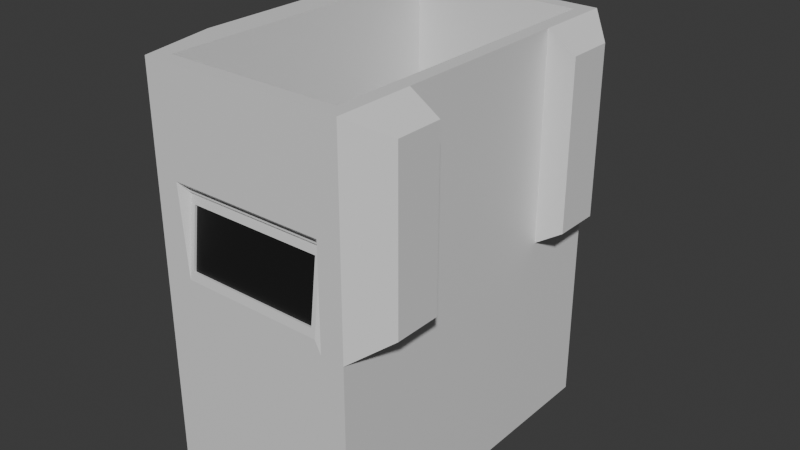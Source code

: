 # Source: BlackholeBackpack.blend  (saved by Blender 4.5.88; exported with 4.5.12 LTS)
import bpy
from mathutils import Matrix  # noqa: F401  (used for matrix-valued properties, if any)

bpy.ops.wm.read_factory_settings(use_empty=True)
scene = bpy.context.scene
scene.name = 'Scene'

# ---- collections
col_collection = bpy.data.collections.new('Collection'); scene.collection.children.link(col_collection)

# ---- materials (node trees are filled in below, after node groups)
mat_material = bpy.data.materials.new('Material')
mat_material.alpha_threshold = 0.0
mat_material.roughness = 0.5
mat_material.line_color = (0.0, 0.0, 0.0, 1.0)
mat_material_001 = bpy.data.materials.new('Material.001')

# ---- node groups
ng_smooth_by_angle = bpy.data.node_groups.new('Smooth by Angle', 'GeometryNodeTree')
_s = ng_smooth_by_angle.interface.new_socket(name='Mesh', in_out='OUTPUT', socket_type='NodeSocketGeometry')
_s = ng_smooth_by_angle.interface.new_socket(name='Mesh', in_out='INPUT', socket_type='NodeSocketGeometry')
_s = ng_smooth_by_angle.interface.new_socket(name='Angle', in_out='INPUT', socket_type='NodeSocketFloat')
_s.subtype = 'ANGLE'
_s.default_value = 0.5236
_s.min_value = 0.0
_s.max_value = 3.142
_s.description = 'Maximum face angle for smooth edges'
_s = ng_smooth_by_angle.interface.new_socket(name='Ignore Sharpness', in_out='INPUT', socket_type='NodeSocketBool')
_s.force_non_field = True
ng_smooth_by_angle.description = 'Set the sharpness of mesh edges based on the angle between the neighboring faces'
ng_smooth_by_angle.is_modifier = True
_N = ng_smooth_by_angle.nodes; _L = ng_smooth_by_angle.links
n0 = _N.new('GeometryNodeSetShadeSmooth'); n0.name = 'Set Shade Smooth'; n0.location = (120, -80)
n0.domain = 'EDGE'
n1 = _N.new('GeometryNodeSetShadeSmooth'); n1.name = 'Set Shade Smooth.001'; n1.location = (300, -80)
n2 = _N.new('NodeGroupOutput'); n2.name = 'Group Output'; n2.location = (480, -80)
n3 = _N.new('GeometryNodeInputMeshEdgeAngle'); n3.name = 'Edge Angle'; n3.location = (-440, -240)
n4 = _N.new('NodeGroupInput'); n4.name = 'Group Input'; n4.location = (-80, -80)
n5 = _N.new('GeometryNodeInputEdgeSmooth'); n5.name = 'Is Edge Smooth'; n5.location = (-260, -120)
n6 = _N.new('GeometryNodeInputShadeSmooth'); n6.name = 'Is Shade Smooth'; n6.location = (-440, -397)
n7 = _N.new('FunctionNodeCompare'); n7.name = 'Compare'; n7.location = (-260, -260)
n7.operation = 'LESS_EQUAL'
n7.inputs[6].default_value = (0.0, 0.0, 0.0, 0.0)
n7.inputs[7].default_value = (0.0, 0.0, 0.0, 0.0)
n8 = _N.new('FunctionNodeBooleanMath'); n8.name = 'Boolean Math.001'; n8.location = (-80, -260)
n9 = _N.new('NodeGroupInput'); n9.name = 'Group Input.001'; n9.location = (-440, -329)
n10 = _N.new('NodeGroupInput'); n10.name = 'Group Input.002'; n10.location = (-259, -189)
n11 = _N.new('FunctionNodeBooleanMath'); n11.name = 'Boolean Math'; n11.location = (-80, -149)
n11.operation = 'OR'
n12 = _N.new('FunctionNodeBooleanMath'); n12.name = 'Boolean Math.002'; n12.location = (-260, -380)
n12.operation = 'OR'
n13 = _N.new('NodeGroupInput'); n13.name = 'Group Input.003'; n13.location = (-440, -460)
_L.new(n3.outputs[0], n7.inputs[0])
_L.new(n1.outputs[0], n2.inputs[0])
_L.new(n9.outputs[1], n7.inputs[1])
_L.new(n7.outputs[0], n8.inputs[0])
_L.new(n4.outputs[0], n0.inputs[0])
_L.new(n0.outputs[0], n1.inputs[0])
_L.new(n8.outputs[0], n0.inputs[2])
_L.new(n10.outputs[2], n11.inputs[1])
_L.new(n5.outputs[0], n11.inputs[0])
_L.new(n11.outputs[0], n0.inputs[1])
_L.new(n13.outputs[2], n12.inputs[1])
_L.new(n6.outputs[0], n12.inputs[0])
_L.new(n12.outputs[0], n8.inputs[1])
n2.is_active_output = True

# ---- material node trees
mat_material.use_nodes = True; mat_material.node_tree.nodes.clear()
_N = mat_material.node_tree.nodes; _L = mat_material.node_tree.links
n0 = _N.new('ShaderNodeOutputMaterial'); n0.name = 'Material Output'; n0.location = (200, 100)
n1 = _N.new('ShaderNodeBsdfPrincipled'); n1.name = 'Principled BSDF'; n1.location = (-200, 100)
n1.inputs[3].default_value = 1.45
_L.new(n1.outputs[0], n0.inputs[0])
n0.is_active_output = True
mat_material_001.use_nodes = True; mat_material_001.node_tree.nodes.clear()
_N = mat_material_001.node_tree.nodes; _L = mat_material_001.node_tree.links
n0 = _N.new('ShaderNodeBsdfPrincipled'); n0.name = 'Principled BSDF'; n0.location = (-200, 100)
n0.inputs[0].default_value = (0.008777, 0.008777, 0.008777, 1.0)
n1 = _N.new('ShaderNodeOutputMaterial'); n1.name = 'Material Output'; n1.location = (200, 100)
_L.new(n0.outputs[0], n1.inputs[0])
n1.is_active_output = True

# ---- world
world_world = bpy.data.worlds.new('World'); scene.world = world_world
world_world.use_nodes = True; world_world.node_tree.nodes.clear()
_N = world_world.node_tree.nodes; _L = world_world.node_tree.links
n0 = _N.new('ShaderNodeOutputWorld'); n0.name = 'World Output'; n0.location = (200, 100)
n1 = _N.new('ShaderNodeBackground'); n1.name = 'Background'; n1.location = (-200, 100)
n1.inputs[0].default_value = (0.05088, 0.05088, 0.05088, 1.0)
_L.new(n1.outputs[0], n0.inputs[0])
n0.is_active_output = True
world_world.color = (0.05088, 0.05088, 0.05088)
world_world.sun_shadow_jitter_overblur = 0.0

# ---- meshes
me_cube = bpy.data.meshes.new('Cube')
me_cube.from_pydata([(0.2583, 0.4563, 0.6), (0.2307, 0.5, -0.4615), (0.2583, -0.4563, 0.6), (0.2307, -0.5, -0.4615), (-0.2583, 0.4563, 0.6), (-0.2307, 0.5, -0.4615), (-0.2583, -0.4563, 0.6), (-0.2307, -0.5, -0.4615), (0.2307, -0.5, 0.4615), (-0.2307, -0.5, 0.4615), (0.1224, 0.5685, 0.4258), (-0.1224, 0.5685, 0.4258), (0.2583, -0.4563, -0.2919), (-0.2583, -0.4563, -0.2919), (0.2583, 0.4563, -0.2919), (-0.2583, 0.4563, -0.2919), (-0.3446, 0.2159, -0.5361), (-0.3446, -0.2159, -0.5361), (0.3, 0.2691, 0.6), (0.3, -0.2691, 0.6), (-0.3446, -0.2159, 0.5361), (-0.3446, 0.2159, 0.5361), (0.3, -0.2691, -0.6), (0.3, 0.2691, -0.6), (0.2583, 0.2456, 0.6), (0.2583, -0.2456, 0.6), (-0.2583, -0.2456, 0.6), (-0.2583, 0.2456, 0.6), (0.2583, 0.2456, -0.2919), (0.2583, -0.2456, -0.2919), (-0.2583, -0.2456, -0.2919), (-0.2583, 0.2456, -0.2919), (-0.3446, 0.2691, -0.6), (-0.3446, -0.2691, -0.6), (-0.3446, -0.2691, 0.6), (-0.3446, 0.2691, 0.6), (-0.2982, 0.1581, -0.4268), (-0.2982, -0.1581, -0.4268), (-0.2982, -0.1581, 0.4268), (-0.2982, 0.1581, 0.4268), (-0.2982, 0.1848, -0.4588), (-0.2982, -0.1848, -0.4588), (-0.2982, -0.1848, 0.4588), (-0.2982, 0.1848, 0.4588), (0.1206, 0.5548, 0.3285), (0.3137, 0.4568, 0.008958), (0.2307, 0.5, -0.3), (-0.2307, -0.5, -0.3), (-0.2002, -0.497, 0.0608), (-0.2103, -0.4776, 0.2707), (0.2103, -0.4776, 0.2707), (0.3137, -0.4568, 0.008958), (0.2307, -0.5, -0.3), (-0.1206, 0.5548, 0.3285), (-0.2307, 0.5, 0.0), (-0.2307, 0.5, -0.3), (0.3, 0.2691, 0.3), (0.3137, 0.2931, 0.008958), (0.3, 0.2691, -0.3), (0.3, -0.2691, 0.3), (0.3137, -0.2931, 0.008958), (0.3, -0.2691, -0.3), (-0.3446, -0.2691, 0.3), (-0.3446, -0.2691, 0.0), (-0.3446, -0.2691, -0.3), (-0.3446, 0.2691, 0.3), (-0.3446, 0.2691, 0.0), (-0.3446, 0.2691, -0.3), (-0.3446, -0.2159, 0.2681), (-0.3446, -0.2159, 0.0), (-0.3446, -0.2159, -0.2681), (-0.3446, 0.2159, 0.2681), (-0.3446, 0.2159, 0.0), (-0.3446, 0.2159, -0.2681), (-0.2982, -0.1848, 0.2294), (-0.2982, -0.1848, 0.0), (-0.2982, -0.1848, -0.2294), (-0.2982, 0.1848, 0.2294), (-0.2982, 0.1848, 0.0), (-0.2982, 0.1848, -0.2294), (-0.2982, -0.1581, 0.2134), (-0.2982, -0.1581, 3.576e-08), (-0.2982, -0.1581, -0.2134), (-0.2982, 0.1581, 0.2134), (-0.2982, 0.1581, 3.576e-08), (-0.2982, 0.1581, -0.2134), (0.3838, -0.2691, 0.5451), (0.3838, -0.4086, 0.5451), (0.3838, 0.4086, 0.5451), (0.3838, 0.2691, 0.5451), (0.3838, 0.4086, 0.3), (0.3701, 0.3952, 0.0459), (0.3838, -0.4086, 0.3), (0.3701, -0.3952, 0.0459), (0.3838, 0.2691, 0.3), (0.3701, 0.2931, 0.0459), (0.3838, -0.2691, 0.3), (0.3701, -0.2931, 0.0459), (0.2307, 0.5, 0.0), (0.3, 0.2691, 0.0), (0.3838, 0.2691, 0.05486), (0.3, -0.2691, 0.0), (0.2002, -0.497, 0.0608), (0.3838, 0.4086, 0.05486), (0.3838, -0.2691, 0.05486), (0.3838, -0.4086, 0.05486), (0.3137, 0.4568, 0.03011), (0.3137, 0.2931, 0.03011), (0.3701, 0.2931, 0.06705), (0.3137, -0.2931, 0.03011), (0.3137, -0.4568, 0.03011), (0.3701, 0.3952, 0.06705), (0.3701, -0.2931, 0.06705), (0.3701, -0.3952, 0.06705), (0.3, 0.5, -0.6), (-0.3, 0.5, -0.6), (0.3, 0.5, -0.3), (-0.3, -0.5, 0.3), (-0.3, -0.5, 0.6), (0.3, -0.5, -0.3), (0.3, -0.5, -0.6), (-0.3, 0.5, -0.3), (0.3, -0.5, 0.6), (-0.3, -0.5, -0.6), (-0.3, 0.5, 0.6), (0.3, 0.5, 0.6), (0.3, 0.5, 0.3), (0.3, 0.5, 0.0), (-0.3, -0.5, -0.3), (-0.3, -0.5, 0.0), (0.3, -0.5, 0.3), (0.3, -0.5, 0.0), (-0.3, 0.5, 0.3), (-0.3, 0.5, 0.0), (-0.1858, 0.5136, 0.3071), (0.1858, 0.5136, 0.3071), (-0.2307, 0.5, 0.4615), (0.2307, 0.5, 0.4615), (-0.2307, 0.5, 0.4823), (0.2307, 0.5, 0.4823), (-0.1224, 0.5685, 0.4823), (0.1224, 0.5685, 0.4823), (0.09079, 0.5445, 0.5215), (0.09079, 0.5445, 0.5053), (0.09079, 0.5496, 0.4823), (0.09079, 0.5496, 0.5059), (0.09398, 0.5492, 0.4823), (0.09398, 0.5492, 0.5059), (0.09705, 0.5483, 0.4823), (0.09705, 0.5483, 0.5059), (0.09987, 0.5468, 0.4823), (0.09987, 0.5468, 0.5059), (0.1023, 0.5448, 0.4823), (0.1023, 0.5448, 0.5059), (0.1044, 0.5423, 0.4823), (0.1044, 0.5423, 0.5059), (0.1059, 0.5395, 0.4823), (0.1059, 0.5395, 0.5059), (0.1068, 0.5364, 0.4823), (0.1068, 0.5364, 0.5059), (0.1071, 0.5332, 0.4823), (0.1071, 0.5332, 0.5059), (0.1068, 0.53, 0.4823), (0.1068, 0.53, 0.5059), (0.1059, 0.527, 0.4823), (0.1059, 0.527, 0.5059), (0.1044, 0.5241, 0.4823), (0.1044, 0.5241, 0.5059), (0.1023, 0.5217, 0.4823), (0.1023, 0.5217, 0.5059), (0.09987, 0.5196, 0.4823), (0.09987, 0.5196, 0.5059), (0.09705, 0.5181, 0.4823), (0.09705, 0.5181, 0.5059), (0.09398, 0.5172, 0.4823), (0.09398, 0.5172, 0.5059), (0.09079, 0.5169, 0.4823), (0.09079, 0.5169, 0.5059), (0.0876, 0.5172, 0.4823), (0.0876, 0.5172, 0.5059), (0.08454, 0.5181, 0.4823), (0.08454, 0.5181, 0.5059), (0.08171, 0.5196, 0.4823), (0.08171, 0.5196, 0.5059), (0.07924, 0.5217, 0.4823), (0.07924, 0.5217, 0.5059), (0.07721, 0.5241, 0.4823), (0.07721, 0.5241, 0.5059), (0.07569, 0.527, 0.4823), (0.07569, 0.527, 0.5059), (0.07476, 0.53, 0.4823), (0.07476, 0.53, 0.5059), (0.07445, 0.5332, 0.4823), (0.07445, 0.5332, 0.5059), (0.07476, 0.5364, 0.4823), (0.07476, 0.5364, 0.5059), (0.07569, 0.5395, 0.4823), (0.07569, 0.5395, 0.5059), (0.07721, 0.5423, 0.4823), (0.07721, 0.5423, 0.5059), (0.07924, 0.5448, 0.4823), (0.07924, 0.5448, 0.5059), (0.08171, 0.5468, 0.4823), (0.08171, 0.5468, 0.5059), (0.08454, 0.5483, 0.4823), (0.08454, 0.5483, 0.5059), (0.0876, 0.5492, 0.4823), (0.0876, 0.5492, 0.5059), (0.09299, 0.5443, 0.5053), (0.09299, 0.5443, 0.5215), (0.0951, 0.5436, 0.5053), (0.0951, 0.5436, 0.5215), (0.09705, 0.5426, 0.5053), (0.09705, 0.5426, 0.5215), (0.09876, 0.5412, 0.5053), (0.09876, 0.5412, 0.5215), (0.1002, 0.5395, 0.5053), (0.1002, 0.5395, 0.5215), (0.1012, 0.5375, 0.5053), (0.1012, 0.5375, 0.5215), (0.1018, 0.5354, 0.5053), (0.1018, 0.5354, 0.5215), (0.1021, 0.5332, 0.5053), (0.1021, 0.5332, 0.5215), (0.1018, 0.531, 0.5053), (0.1018, 0.531, 0.5215), (0.1012, 0.5289, 0.5053), (0.1012, 0.5289, 0.5215), (0.1002, 0.527, 0.5053), (0.1002, 0.527, 0.5215), (0.09876, 0.5252, 0.5053), (0.09876, 0.5252, 0.5215), (0.09705, 0.5238, 0.5053), (0.09705, 0.5238, 0.5215), (0.0951, 0.5228, 0.5053), (0.0951, 0.5228, 0.5215), (0.09299, 0.5222, 0.5053), (0.09299, 0.5222, 0.5215), (0.09079, 0.5219, 0.5053), (0.09079, 0.5219, 0.5215), (0.0886, 0.5222, 0.5053), (0.0886, 0.5222, 0.5215), (0.08648, 0.5228, 0.5053), (0.08648, 0.5228, 0.5215), (0.08454, 0.5238, 0.5053), (0.08454, 0.5238, 0.5215), (0.08283, 0.5252, 0.5053), (0.08283, 0.5252, 0.5215), (0.08143, 0.527, 0.5053), (0.08143, 0.527, 0.5215), (0.08039, 0.5289, 0.5053), (0.08039, 0.5289, 0.5215), (0.07975, 0.531, 0.5053), (0.07975, 0.531, 0.5215), (0.07953, 0.5332, 0.5053), (0.07953, 0.5332, 0.5215), (0.07975, 0.5354, 0.5053), (0.07975, 0.5354, 0.5215), (0.08039, 0.5375, 0.5053), (0.08039, 0.5375, 0.5215), (0.08143, 0.5395, 0.5053), (0.08143, 0.5395, 0.5215), (0.08283, 0.5412, 0.5053), (0.08283, 0.5412, 0.5215), (0.08454, 0.5426, 0.5053), (0.08454, 0.5426, 0.5215), (0.08648, 0.5436, 0.5053), (0.08648, 0.5436, 0.5215), (0.0886, 0.5443, 0.5053), (0.0886, 0.5443, 0.5215), (0.09079, 0.5403, 0.7099), (0.09079, 0.5403, 0.3906), (0.09217, 0.5401, 0.3906), (0.09217, 0.5401, 0.7099), (0.09349, 0.5397, 0.3906), (0.09349, 0.5397, 0.7099), (0.09471, 0.5391, 0.3906), (0.09471, 0.5391, 0.7099), (0.09578, 0.5382, 0.3906), (0.09578, 0.5382, 0.7099), (0.09665, 0.5371, 0.3906), (0.09665, 0.5371, 0.7099), (0.09731, 0.5359, 0.3906), (0.09731, 0.5359, 0.7099), (0.09771, 0.5346, 0.3906), (0.09771, 0.5346, 0.7099), (0.09784, 0.5332, 0.3906), (0.09784, 0.5332, 0.7099), (0.09771, 0.5318, 0.3906), (0.09771, 0.5318, 0.7099), (0.09731, 0.5305, 0.3906), (0.09731, 0.5305, 0.7099), (0.09665, 0.5293, 0.3906), (0.09665, 0.5293, 0.7099), (0.09578, 0.5282, 0.3906), (0.09578, 0.5282, 0.7099), (0.09471, 0.5273, 0.3906), (0.09471, 0.5273, 0.7099), (0.09349, 0.5267, 0.3906), (0.09349, 0.5267, 0.7099), (0.09217, 0.5263, 0.3906), (0.09217, 0.5263, 0.7099), (0.09079, 0.5262, 0.3906), (0.09079, 0.5262, 0.7099), (0.08942, 0.5263, 0.3906), (0.08942, 0.5263, 0.7099), (0.0881, 0.5267, 0.3906), (0.0881, 0.5267, 0.7099), (0.08688, 0.5273, 0.3906), (0.08688, 0.5273, 0.7099), (0.08581, 0.5282, 0.3906), (0.08581, 0.5282, 0.7099), (0.08493, 0.5293, 0.3906), (0.08493, 0.5293, 0.7099), (0.08428, 0.5305, 0.3906), (0.08428, 0.5305, 0.7099), (0.08388, 0.5318, 0.3906), (0.08388, 0.5318, 0.7099), (0.08374, 0.5332, 0.3906), (0.08374, 0.5332, 0.7099), (0.08388, 0.5346, 0.3906), (0.08388, 0.5346, 0.7099), (0.08428, 0.5359, 0.3906), (0.08428, 0.5359, 0.7099), (0.08493, 0.5371, 0.3906), (0.08493, 0.5371, 0.7099), (0.08581, 0.5382, 0.3906), (0.08581, 0.5382, 0.7099), (0.08688, 0.5391, 0.3906), (0.08688, 0.5391, 0.7099), (0.0881, 0.5397, 0.3906), (0.0881, 0.5397, 0.7099), (0.08942, 0.5401, 0.3906), (0.08942, 0.5401, 0.7099), (-0.2307, 0.5, 0.3), (0.2307, 0.5, 0.3), (-0.1224, 0.5685, 0.3356), (0.1224, 0.5685, 0.3356), (-0.1858, 0.4813, 0.3692), (0.1858, 0.4813, 0.3692), (-0.1206, 0.5225, 0.3907), (0.1206, 0.5225, 0.3907), (0.2307, -0.5, 0.0), (-0.2307, -0.5, 0.0), (0.2216, -0.4948, 0.2932), (-0.2216, -0.4948, 0.2932), (0.2307, -0.5, 0.3), (-0.2307, -0.5, 0.3), (0.2002, -0.4754, 0.2392), (-0.2002, -0.4754, 0.2392), (0.2216, -0.4948, 0.3367), (-0.2216, -0.4948, 0.3367), (0.2103, -0.4776, 0.3141), (-0.2103, -0.4776, 0.3141), (0.2127, -0.5, 0.03611), (-0.2127, -0.5, 0.03611), (0.2127, -0.4724, 0.2639), (-0.2127, -0.4724, 0.2639), (0.2002, -0.49, 0.05996), (-0.2002, -0.49, 0.05996), (0.2002, -0.4685, 0.2384), (-0.2002, -0.4685, 0.2384)], [], [(6, 2, 12, 13), (346, 8, 9, 347), (65, 35, 124, 132), (33, 22, 120, 123), (56, 99, 100, 94), (336, 11, 10, 337), (2, 6, 118, 122), (25, 2, 122, 19), (27, 4, 124, 35), (4, 0, 125, 124), (29, 30, 13, 12), (0, 4, 15, 14), (24, 0, 14, 28), (26, 6, 13, 30), (4, 27, 31, 15), (27, 26, 30, 31), (2, 25, 29, 12), (25, 24, 28, 29), (14, 15, 31, 28), (28, 31, 30, 29), (6, 26, 34, 118), (26, 27, 35, 34), (0, 24, 18, 125), (24, 25, 19, 18), (122, 130, 92, 87), (56, 18, 19, 59), (115, 114, 23, 32), (32, 23, 22, 33), (117, 118, 34, 62), (73, 16, 40, 79), (17, 16, 32, 33), (21, 20, 34, 35), (70, 17, 33, 64), (71, 21, 35, 65), (80, 38, 39, 83), (20, 21, 43, 42), (68, 20, 42, 74), (16, 17, 41, 40), (37, 36, 40, 41), (39, 38, 42, 43), (82, 37, 41, 76), (83, 39, 43, 77), (36, 85, 79, 40), (85, 84, 78, 79), (84, 83, 77, 78), (38, 80, 74, 42), (80, 81, 75, 74), (81, 82, 76, 75), (17, 70, 76, 41), (70, 69, 75, 76), (69, 68, 74, 75), (37, 82, 85, 36), (82, 81, 84, 85), (81, 80, 83, 84), (16, 73, 67, 32), (73, 72, 66, 67), (72, 71, 65, 66), (20, 68, 62, 34), (68, 69, 63, 62), (69, 70, 64, 63), (21, 71, 77, 43), (71, 72, 78, 77), (72, 73, 79, 78), (123, 128, 64, 33), (128, 129, 63, 64), (129, 117, 62, 63), (23, 58, 61, 22), (58, 99, 101, 61), (99, 56, 59, 101), (114, 116, 58, 23), (116, 127, 99, 58), (101, 59, 96, 104), (5, 55, 46, 1), (55, 54, 98, 46), (54, 334, 335, 98), (22, 61, 119, 120), (61, 101, 131, 119), (97, 93, 113, 112), (32, 67, 121, 115), (67, 66, 133, 121), (66, 65, 132, 133), (3, 52, 47, 7), (52, 342, 343, 47), (102, 348, 360, 358), (96, 86, 87, 92), (90, 88, 89, 94), (103, 90, 94, 100), (104, 96, 92, 105), (126, 125, 88, 90), (130, 131, 105, 92), (125, 18, 89, 88), (127, 126, 90, 103), (93, 51, 110, 113), (19, 122, 87, 86), (59, 19, 86, 96), (18, 56, 94, 89), (45, 57, 99, 127), (57, 95, 100, 99), (60, 51, 131, 101), (91, 45, 127, 103), (95, 91, 103, 100), (93, 97, 104, 105), (97, 60, 101, 104), (51, 93, 105, 131), (107, 106, 111, 108), (110, 109, 112, 113), (45, 91, 111, 106), (95, 57, 107, 108), (60, 97, 112, 109), (91, 95, 108, 111), (51, 60, 109, 110), (57, 45, 106, 107), (5, 1, 114, 115), (1, 46, 116, 114), (347, 9, 118, 117), (52, 3, 120, 119), (55, 5, 115, 121), (9, 8, 122, 118), (3, 7, 123, 120), (137, 136, 124, 125), (335, 137, 125, 126), (98, 335, 126, 127), (46, 98, 127, 116), (7, 47, 128, 123), (47, 343, 129, 128), (343, 347, 117, 129), (8, 346, 130, 122), (346, 342, 131, 130), (342, 52, 119, 131), (136, 334, 132, 124), (334, 54, 133, 132), (54, 55, 121, 133), (134, 53, 340, 338), (10, 11, 140, 141), (337, 10, 137, 335), (11, 336, 334, 136), (141, 140, 138, 139), (137, 10, 141, 139), (136, 137, 139, 138), (11, 136, 138, 140), (276, 277, 279, 278), (209, 142, 269, 267, 265, 263, 261, 259, 257, 255, 253, 251, 249, 247, 245, 243, 241, 239, 237, 235, 233, 231, 229, 227, 225, 223, 221, 219, 217, 215, 213, 211), (144, 145, 147, 146), (271, 272, 274, 276, 278, 280, 282, 284, 286, 288, 290, 292, 294, 296, 298, 300, 302, 304, 306, 308, 310, 312, 314, 316, 318, 320, 322, 324, 326, 328, 330, 332), (264, 265, 267, 266), (146, 147, 149, 148), (280, 281, 283, 282), (262, 263, 265, 264), (148, 149, 151, 150), (282, 283, 285, 284), (260, 261, 263, 262), (150, 151, 153, 152), (284, 285, 287, 286), (258, 259, 261, 260), (152, 153, 155, 154), (286, 287, 289, 288), (256, 257, 259, 258), (154, 155, 157, 156), (288, 289, 291, 290), (254, 255, 257, 256), (156, 157, 159, 158), (290, 291, 293, 292), (252, 253, 255, 254), (158, 159, 161, 160), (292, 293, 295, 294), (250, 251, 253, 252), (160, 161, 163, 162), (294, 295, 297, 296), (248, 249, 251, 250), (162, 163, 165, 164), (296, 297, 299, 298), (246, 247, 249, 248), (164, 165, 167, 166), (298, 299, 301, 300), (244, 245, 247, 246), (166, 167, 169, 168), (300, 301, 303, 302), (242, 243, 245, 244), (168, 169, 171, 170), (302, 303, 305, 304), (240, 241, 243, 242), (170, 171, 173, 172), (304, 305, 307, 306), (238, 239, 241, 240), (172, 173, 175, 174), (306, 307, 309, 308), (236, 237, 239, 238), (174, 175, 177, 176), (308, 309, 311, 310), (234, 235, 237, 236), (176, 177, 179, 178), (310, 311, 313, 312), (232, 233, 235, 234), (178, 179, 181, 180), (312, 313, 315, 314), (230, 231, 233, 232), (180, 181, 183, 182), (314, 315, 317, 316), (228, 229, 231, 230), (182, 183, 185, 184), (316, 317, 319, 318), (226, 227, 229, 228), (184, 185, 187, 186), (318, 319, 321, 320), (224, 225, 227, 226), (186, 187, 189, 188), (320, 321, 323, 322), (222, 223, 225, 224), (188, 189, 191, 190), (322, 323, 325, 324), (220, 221, 223, 222), (190, 191, 193, 192), (324, 325, 327, 326), (218, 219, 221, 220), (192, 193, 195, 194), (326, 327, 329, 328), (216, 217, 219, 218), (194, 195, 197, 196), (328, 329, 331, 330), (214, 215, 217, 216), (196, 197, 199, 198), (273, 270, 333, 331, 329, 327, 325, 323, 321, 319, 317, 315, 313, 311, 309, 307, 305, 303, 301, 299, 297, 295, 293, 291, 289, 287, 285, 283, 281, 279, 277, 275), (212, 213, 215, 214), (198, 199, 201, 200), (143, 208, 210, 212, 214, 216, 218, 220, 222, 224, 226, 228, 230, 232, 234, 236, 238, 240, 242, 244, 246, 248, 250, 252, 254, 256, 258, 260, 262, 264, 266, 268), (210, 211, 213, 212), (200, 201, 203, 202), (268, 269, 142, 143), (208, 209, 211, 210), (202, 203, 205, 204), (147, 145, 207, 205, 203, 201, 199, 197, 195, 193, 191, 189, 187, 185, 183, 181, 179, 177, 175, 173, 171, 169, 167, 165, 163, 161, 159, 157, 155, 153, 151, 149), (143, 142, 209, 208), (204, 205, 207, 206), (278, 279, 281, 280), (266, 267, 269, 268), (206, 207, 145, 144), (144, 146, 148, 150, 152, 154, 156, 158, 160, 162, 164, 166, 168, 170, 172, 174, 176, 178, 180, 182, 184, 186, 188, 190, 192, 194, 196, 198, 200, 202, 204, 206), (274, 275, 277, 276), (332, 333, 270, 271), (272, 273, 275, 274), (271, 270, 273, 272), (330, 331, 333, 332), (134, 135, 335, 334), (44, 53, 336, 337), (53, 134, 334, 336), (135, 44, 337, 335), (340, 341, 339, 338), (135, 134, 338, 339), (44, 135, 339, 341), (53, 44, 341, 340), (354, 355, 343, 342), (345, 49, 353, 351), (355, 357, 347, 343), (356, 354, 342, 346), (345, 344, 346, 347), (50, 49, 357, 356), (49, 345, 347, 357), (344, 50, 356, 346), (353, 352, 350, 351), (344, 345, 351, 350), (50, 344, 350, 352), (49, 50, 352, 353), (102, 48, 355, 354), (349, 348, 356, 357), (48, 349, 357, 355), (348, 102, 354, 356), (358, 360, 361, 359), (348, 349, 361, 360), (349, 48, 359, 361), (48, 102, 358, 359)])
me_cube.polygons.foreach_set('material_index', [0, 0, 0, 0, 0, 0, 0, 0, 0, 0, 1, 0, 0, 0, 0, 0, 0, 0, 1, 1, 0, 0, 0, 0, 0, 0, 0, 0, 0, 0, 0, 0, 0, 0, 1, 0, 0, 0, 0, 0, 0, 0, 0, 0, 0, 0, 0, 0, 0, 0, 0, 1, 1, 1, 0, 0, 0, 0, 0, 0, 0, 0, 0, 0, 0, 0, 0, 0, 0, 0, 0, 0, 0, 0, 0, 0, 0, 0, 0, 0, 0, 0, 0, 0, 0, 0, 0, 0, 0, 0, 0, 0, 0, 0, 0, 0, 0, 0, 0, 0, 0, 0, 0, 0, 1, 1, 0, 0, 0, 0, 0, 0, 0, 0, 0, 0, 0, 0, 0, 0, 0, 0, 0, 0, 0, 0, 0, 0, 0, 0, 0, 0, 0, 0, 0, 0, 0, 0, 0, 0, 1, 0, 0, 0, 0, 0, 1, 0, 0, 1, 0, 0, 1, 0, 0, 1, 0, 0, 1, 0, 0, 1, 0, 0, 1, 0, 0, 1, 0, 0, 1, 0, 0, 1, 0, 0, 1, 0, 0, 1, 0, 0, 1, 0, 0, 1, 0, 0, 1, 0, 0, 1, 0, 0, 1, 0, 0, 1, 0, 0, 1, 0, 0, 1, 0, 0, 1, 0, 0, 1, 0, 0, 1, 0, 0, 1, 0, 0, 1, 0, 0, 1, 0, 0, 0, 0, 0, 0, 0, 0, 0, 0, 0, 1, 0, 0, 0, 1, 1, 1, 1, 1, 0, 0, 0, 0, 1, 0, 0, 0, 0, 0, 0, 0, 0, 0, 0, 0, 1, 0, 0, 0, 0, 0, 0, 0, 1, 0, 0, 0])
_uv = me_cube.uv_layers.new(name='UVMap')
_uv.uv.foreach_set('vector', [0.8641, 0.7391, 0.6359, 0.7391, 0.6359, 0.7391, 0.8641, 0.7391, 0.5625, 0.7789, 0.5961, 0.7789, 0.5961, 0.9711, 0.5625, 0.9711, 0.5625, 0.1667, 0.625, 0.1667, 0.625, 0.25, 0.5625, 0.25, 0.125, 0.6667, 0.375, 0.6667, 0.375, 0.75, 0.125, 0.75, 0.5625, 0.5833, 0.5, 0.5833, 0.5, 0.5833, 0.5625, 0.5833, 0.5699, 0.2863, 0.5887, 0.2863, 0.5887, 0.4637, 0.5699, 0.4637, 0.6359, 0.7391, 0.8641, 0.7391, 0.875, 0.75, 0.625, 0.75, 0.6359, 0.663, 0.6359, 0.7391, 0.625, 0.75, 0.625, 0.6667, 0.8641, 0.587, 0.8641, 0.5109, 0.875, 0.5, 0.875, 0.5833, 0.8641, 0.5109, 0.6359, 0.5109, 0.625, 0.5, 0.875, 0.5, 0.6359, 0.663, 0.8641, 0.663, 0.8641, 0.7391, 0.6359, 0.7391, 0.6359, 0.5109, 0.8641, 0.5109, 0.8641, 0.5109, 0.6359, 0.5109, 0.6359, 0.587, 0.6359, 0.5109, 0.6359, 0.5109, 0.6359, 0.587, 0.8641, 0.663, 0.8641, 0.7391, 0.8641, 0.7391, 0.8641, 0.663, 0.8641, 0.5109, 0.8641, 0.587, 0.8641, 0.587, 0.8641, 0.5109, 0.8641, 0.587, 0.8641, 0.663, 0.8641, 0.663, 0.8641, 0.587, 0.6359, 0.7391, 0.6359, 0.663, 0.6359, 0.663, 0.6359, 0.7391, 0.6359, 0.663, 0.6359, 0.587, 0.6359, 0.587, 0.6359, 0.663, 0.6359, 0.5109, 0.8641, 0.5109, 0.8641, 0.587, 0.6359, 0.587, 0.6359, 0.587, 0.8641, 0.587, 0.8641, 0.663, 0.6359, 0.663, 0.8641, 0.7391, 0.8641, 0.663, 0.875, 0.6667, 0.875, 0.75, 0.8641, 0.663, 0.8641, 0.587, 0.875, 0.5833, 0.875, 0.6667, 0.6359, 0.5109, 0.6359, 0.587, 0.625, 0.5833, 0.625, 0.5, 0.6359, 0.587, 0.6359, 0.663, 0.625, 0.6667, 0.625, 0.5833, 0.625, 0.75, 0.5625, 0.75, 0.5625, 0.75, 0.625, 0.75, 0.5625, 0.5833, 0.625, 0.5833, 0.625, 0.6667, 0.5625, 0.6667, 0.125, 0.5, 0.375, 0.5, 0.375, 0.5833, 0.125, 0.5833, 0.125, 0.5833, 0.375, 0.5833, 0.375, 0.6667, 0.125, 0.6667, 0.5625, 0.0, 0.625, 0.0, 0.625, 0.08333, 0.5625, 0.08333, 0.4442, 0.1584, 0.3883, 0.1584, 0.3883, 0.1584, 0.4442, 0.1584, 0.3883, 0.09157, 0.3883, 0.1584, 0.375, 0.1667, 0.375, 0.08333, 0.6117, 0.1584, 0.6117, 0.09157, 0.625, 0.08333, 0.625, 0.1667, 0.4442, 0.09157, 0.3883, 0.09157, 0.375, 0.08333, 0.4375, 0.08333, 0.5558, 0.1584, 0.6117, 0.1584, 0.625, 0.1667, 0.5625, 0.1667, 0.552, 0.09639, 0.6039, 0.09639, 0.6039, 0.1536, 0.552, 0.1536, 0.6117, 0.09157, 0.6117, 0.1584, 0.6117, 0.1584, 0.6117, 0.09157, 0.5558, 0.09157, 0.6117, 0.09157, 0.6117, 0.09157, 0.5558, 0.09157, 0.3883, 0.1584, 0.3883, 0.09157, 0.3883, 0.09157, 0.3883, 0.1584, 0.3961, 0.09639, 0.3961, 0.1536, 0.3883, 0.1584, 0.3883, 0.09157, 0.6039, 0.1536, 0.6039, 0.09639, 0.6117, 0.09157, 0.6117, 0.1584, 0.448, 0.09639, 0.3961, 0.09639, 0.3883, 0.09157, 0.4442, 0.09157, 0.552, 0.1536, 0.6039, 0.1536, 0.6117, 0.1584, 0.5558, 0.1584, 0.3961, 0.1536, 0.448, 0.1536, 0.4442, 0.1584, 0.3883, 0.1584, 0.448, 0.1536, 0.5, 0.1536, 0.5, 0.1584, 0.4442, 0.1584, 0.5, 0.1536, 0.552, 0.1536, 0.5558, 0.1584, 0.5, 0.1584, 0.6039, 0.09639, 0.552, 0.09639, 0.5558, 0.09157, 0.6117, 0.09157, 0.552, 0.09639, 0.5, 0.09639, 0.5, 0.09157, 0.5558, 0.09157, 0.5, 0.09639, 0.448, 0.09639, 0.4442, 0.09157, 0.5, 0.09157, 0.3883, 0.09157, 0.4442, 0.09157, 0.4442, 0.09157, 0.3883, 0.09157, 0.4442, 0.09157, 0.5, 0.09157, 0.5, 0.09157, 0.4442, 0.09157, 0.5, 0.09157, 0.5558, 0.09157, 0.5558, 0.09157, 0.5, 0.09157, 0.3961, 0.09639, 0.448, 0.09639, 0.448, 0.1536, 0.3961, 0.1536, 0.448, 0.09639, 0.5, 0.09639, 0.5, 0.1536, 0.448, 0.1536, 0.5, 0.09639, 0.552, 0.09639, 0.552, 0.1536, 0.5, 0.1536, 0.3883, 0.1584, 0.4442, 0.1584, 0.4375, 0.1667, 0.375, 0.1667, 0.4442, 0.1584, 0.5, 0.1584, 0.5, 0.1667, 0.4375, 0.1667, 0.5, 0.1584, 0.5558, 0.1584, 0.5625, 0.1667, 0.5, 0.1667, 0.6117, 0.09157, 0.5558, 0.09157, 0.5625, 0.08333, 0.625, 0.08333, 0.5558, 0.09157, 0.5, 0.09157, 0.5, 0.08333, 0.5625, 0.08333, 0.5, 0.09157, 0.4442, 0.09157, 0.4375, 0.08333, 0.5, 0.08333, 0.6117, 0.1584, 0.5558, 0.1584, 0.5558, 0.1584, 0.6117, 0.1584, 0.5558, 0.1584, 0.5, 0.1584, 0.5, 0.1584, 0.5558, 0.1584, 0.5, 0.1584, 0.4442, 0.1584, 0.4442, 0.1584, 0.5, 0.1584, 0.375, 0.0, 0.4375, 0.0, 0.4375, 0.08333, 0.375, 0.08333, 0.4375, 0.0, 0.5, 0.0, 0.5, 0.08333, 0.4375, 0.08333, 0.5, 0.0, 0.5625, 0.0, 0.5625, 0.08333, 0.5, 0.08333, 0.375, 0.5833, 0.4375, 0.5833, 0.4375, 0.6667, 0.375, 0.6667, 0.4375, 0.5833, 0.5, 0.5833, 0.5, 0.6667, 0.4375, 0.6667, 0.5, 0.5833, 0.5625, 0.5833, 0.5625, 0.6667, 0.5, 0.6667, 0.375, 0.5, 0.4375, 0.5, 0.4375, 0.5833, 0.375, 0.5833, 0.4375, 0.5, 0.5, 0.5, 0.5, 0.5833, 0.4375, 0.5833, 0.5, 0.6667, 0.5625, 0.6667, 0.5625, 0.6667, 0.5, 0.6667, 0.4039, 0.2789, 0.4375, 0.2789, 0.4375, 0.4711, 0.4039, 0.4711, 0.4375, 0.2789, 0.5, 0.2789, 0.5, 0.4711, 0.4375, 0.4711, 0.5, 0.2789, 0.5625, 0.2789, 0.5625, 0.4711, 0.5, 0.4711, 0.375, 0.6667, 0.4375, 0.6667, 0.4375, 0.75, 0.375, 0.75, 0.4375, 0.6667, 0.5, 0.6667, 0.5, 0.75, 0.4375, 0.75, 0.5, 0.6794, 0.5, 0.7363, 0.5, 0.7363, 0.5, 0.6794, 0.375, 0.1667, 0.4375, 0.1667, 0.4375, 0.25, 0.375, 0.25, 0.4375, 0.1667, 0.5, 0.1667, 0.5, 0.25, 0.4375, 0.25, 0.5, 0.1667, 0.5625, 0.1667, 0.5625, 0.25, 0.5, 0.25, 0.4039, 0.7789, 0.4375, 0.7789, 0.4375, 0.9711, 0.4039, 0.9711, 0.4375, 0.7789, 0.5, 0.7789, 0.5, 0.9711, 0.4375, 0.9711, 0.5127, 0.7916, 0.5498, 0.7916, 0.5498, 0.7916, 0.5127, 0.7916, 0.5625, 0.6667, 0.625, 0.6667, 0.625, 0.75, 0.5625, 0.75, 0.5625, 0.5, 0.625, 0.5, 0.625, 0.5833, 0.5625, 0.5833, 0.5, 0.5, 0.5625, 0.5, 0.5625, 0.5833, 0.5, 0.5833, 0.5, 0.6667, 0.5625, 0.6667, 0.5625, 0.75, 0.5, 0.75, 0.5625, 0.5, 0.625, 0.5, 0.625, 0.5, 0.5625, 0.5, 0.5625, 0.75, 0.5, 0.75, 0.5, 0.75, 0.5625, 0.75, 0.625, 0.5, 0.625, 0.5833, 0.625, 0.5833, 0.625, 0.5, 0.5, 0.5, 0.5625, 0.5, 0.5625, 0.5, 0.5, 0.5, 0.5, 0.7363, 0.5, 0.7392, 0.5, 0.7392, 0.5, 0.7363, 0.625, 0.6667, 0.625, 0.75, 0.625, 0.75, 0.625, 0.6667, 0.5625, 0.6667, 0.625, 0.6667, 0.625, 0.6667, 0.5625, 0.6667, 0.625, 0.5833, 0.5625, 0.5833, 0.5625, 0.5833, 0.625, 0.5833, 0.5, 0.5108, 0.5, 0.5734, 0.5, 0.5833, 0.5, 0.5, 0.5, 0.5734, 0.5, 0.5706, 0.5, 0.5833, 0.5, 0.5833, 0.5, 0.6766, 0.5, 0.7392, 0.5, 0.75, 0.5, 0.6667, 0.5, 0.5137, 0.5, 0.5108, 0.5, 0.5, 0.5, 0.5, 0.5, 0.5706, 0.5, 0.5137, 0.5, 0.5, 0.5, 0.5833, 0.5, 0.7363, 0.5, 0.6794, 0.5, 0.6667, 0.5, 0.75, 0.5, 0.6794, 0.5, 0.6766, 0.5, 0.6667, 0.5, 0.6667, 0.5, 0.7392, 0.5, 0.7363, 0.5, 0.75, 0.5, 0.75, 0.5, 0.5734, 0.5, 0.5108, 0.5, 0.5137, 0.5, 0.5706, 0.5, 0.7392, 0.5, 0.6766, 0.5, 0.6794, 0.5, 0.7363, 0.5, 0.5108, 0.5, 0.5137, 0.5, 0.5137, 0.5, 0.5108, 0.5, 0.5706, 0.5, 0.5734, 0.5, 0.5734, 0.5, 0.5706, 0.5, 0.6766, 0.5, 0.6794, 0.5, 0.6794, 0.5, 0.6766, 0.5, 0.5137, 0.5, 0.5706, 0.5, 0.5706, 0.5, 0.5137, 0.5, 0.7392, 0.5, 0.6766, 0.5, 0.6766, 0.5, 0.7392, 0.5, 0.5734, 0.5, 0.5108, 0.5, 0.5108, 0.5, 0.5734, 0.4039, 0.2789, 0.4039, 0.4711, 0.375, 0.5, 0.375, 0.25, 0.4039, 0.4711, 0.4375, 0.4711, 0.4375, 0.5, 0.375, 0.5, 0.5625, 0.9711, 0.5961, 0.9711, 0.625, 1.0, 0.5625, 1.0, 0.4375, 0.7789, 0.4039, 0.7789, 0.375, 0.75, 0.4375, 0.75, 0.4375, 0.2789, 0.4039, 0.2789, 0.375, 0.25, 0.4375, 0.25, 0.5961, 0.9711, 0.5961, 0.7789, 0.625, 0.75, 0.625, 1.0, 0.4039, 0.7789, 0.4039, 0.9711, 0.375, 1.0, 0.375, 0.75, 0.5961, 0.4711, 0.5961, 0.2789, 0.625, 0.25, 0.625, 0.5, 0.5625, 0.4711, 0.5961, 0.4711, 0.625, 0.5, 0.5625, 0.5, 0.5, 0.4711, 0.5625, 0.4711, 0.5625, 0.5, 0.5, 0.5, 0.4375, 0.4711, 0.5, 0.4711, 0.5, 0.5, 0.4375, 0.5, 0.4039, 0.9711, 0.4375, 0.9711, 0.4375, 1.0, 0.375, 1.0, 0.4375, 0.9711, 0.5, 0.9711, 0.5, 1.0, 0.4375, 1.0, 0.5, 0.9711, 0.5625, 0.9711, 0.5625, 1.0, 0.5, 1.0, 0.5961, 0.7789, 0.5625, 0.7789, 0.5625, 0.75, 0.625, 0.75, 0.5625, 0.7789, 0.5, 0.7789, 0.5, 0.75, 0.5625, 0.75, 0.5, 0.7789, 0.4375, 0.7789, 0.4375, 0.75, 0.5, 0.75, 0.5961, 0.2789, 0.5625, 0.2789, 0.5625, 0.25, 0.625, 0.25, 0.5625, 0.2789, 0.5, 0.2789, 0.5, 0.25, 0.5625, 0.25, 0.5, 0.2789, 0.4375, 0.2789, 0.4375, 0.25, 0.5, 0.25, 0.564, 0.2902, 0.5684, 0.2957, 0.5684, 0.2957, 0.564, 0.2902, 0.5887, 0.4637, 0.5887, 0.2863, 0.5887, 0.2863, 0.5887, 0.4637, 0.5699, 0.4637, 0.5887, 0.4637, 0.5961, 0.4711, 0.5625, 0.4711, 0.5887, 0.2863, 0.5699, 0.2863, 0.5625, 0.2789, 0.5961, 0.2789, 0.5887, 0.4637, 0.5887, 0.2863, 0.5961, 0.2789, 0.5961, 0.4711, 0.5961, 0.4711, 0.5887, 0.4637, 0.5887, 0.4637, 0.5961, 0.4711, 0.5961, 0.2789, 0.5961, 0.4711, 0.5961, 0.4711, 0.5961, 0.2789, 0.5887, 0.2863, 0.5961, 0.2789, 0.5961, 0.2789, 0.5887, 0.2863, 0.9062, 0.5, 0.9062, 1.0, 0.875, 1.0, 0.875, 0.5, 0.2968, 0.4854, 0.25, 0.49, 0.2032, 0.4854, 0.1582, 0.4717, 0.1167, 0.4496, 0.08029, 0.4197, 0.05045, 0.3833, 0.02827, 0.3418, 0.01461, 0.2968, 0.01, 0.25, 0.01461, 0.2032, 0.02827, 0.1582, 0.05045, 0.1167, 0.08029, 0.08029, 0.1167, 0.05045, 0.1582, 0.02827, 0.2032, 0.01461, 0.25, 0.01, 0.2968, 0.01461, 0.3418, 0.02827, 0.3833, 0.05045, 0.4197, 0.08029, 0.4496, 0.1167, 0.4717, 0.1582, 0.4854, 0.2032, 0.49, 0.25, 0.4854, 0.2968, 0.4717, 0.3418, 0.4496, 0.3833, 0.4197, 0.4197, 0.3833, 0.4496, 0.3418, 0.4717, 1.0, 0.5, 1.0, 1.0, 0.9688, 1.0, 0.9688, 0.5, 0.75, 0.49, 0.7968, 0.4854, 0.8418, 0.4717, 0.8833, 0.4496, 0.9197, 0.4197, 0.9496, 0.3833, 0.9717, 0.3418, 0.9854, 0.2968, 0.99, 0.25, 0.9854, 0.2032, 0.9717, 0.1582, 0.9496, 0.1167, 0.9197, 0.08029, 0.8833, 0.05045, 0.8418, 0.02827, 0.7968, 0.01461, 0.75, 0.01, 0.7032, 0.01461, 0.6582, 0.02827, 0.6167, 0.05045, 0.5803, 0.08029, 0.5504, 0.1167, 0.5283, 0.1582, 0.5146, 0.2032, 0.51, 0.25, 0.5146, 0.2968, 0.5283, 0.3418, 0.5504, 0.3833, 0.5803, 0.4197, 0.6167, 0.4496, 0.6582, 0.4717, 0.7032, 0.4854, 0.09375, 0.5, 0.09375, 1.0, 0.0625, 1.0, 0.0625, 0.5, 0.9688, 0.5, 0.9688, 1.0, 0.9375, 1.0, 0.9375, 0.5, 0.8438, 0.5, 0.8438, 1.0, 0.8125, 1.0, 0.8125, 0.5, 0.125, 0.5, 0.125, 1.0, 0.09375, 1.0, 0.09375, 0.5, 0.9375, 0.5, 0.9375, 1.0, 0.9062, 1.0, 0.9062, 0.5, 0.8125, 0.5, 0.8125, 1.0, 0.7812, 1.0, 0.7812, 0.5, 0.1562, 0.5, 0.1562, 1.0, 0.125, 1.0, 0.125, 0.5, 0.9062, 0.5, 0.9062, 1.0, 0.875, 1.0, 0.875, 0.5, 0.7812, 0.5, 0.7812, 1.0, 0.75, 1.0, 0.75, 0.5, 0.1875, 0.5, 0.1875, 1.0, 0.1562, 1.0, 0.1562, 0.5, 0.875, 0.5, 0.875, 1.0, 0.8438, 1.0, 0.8438, 0.5, 0.75, 0.5, 0.75, 1.0, 0.7188, 1.0, 0.7188, 0.5, 0.2188, 0.5, 0.2188, 1.0, 0.1875, 1.0, 0.1875, 0.5, 0.8438, 0.5, 0.8438, 1.0, 0.8125, 1.0, 0.8125, 0.5, 0.7188, 0.5, 0.7188, 1.0, 0.6875, 1.0, 0.6875, 0.5, 0.25, 0.5, 0.25, 1.0, 0.2188, 1.0, 0.2188, 0.5, 0.8125, 0.5, 0.8125, 1.0, 0.7812, 1.0, 0.7812, 0.5, 0.6875, 0.5, 0.6875, 1.0, 0.6562, 1.0, 0.6562, 0.5, 0.2812, 0.5, 0.2812, 1.0, 0.25, 1.0, 0.25, 0.5, 0.7812, 0.5, 0.7812, 1.0, 0.75, 1.0, 0.75, 0.5, 0.6562, 0.5, 0.6562, 1.0, 0.625, 1.0, 0.625, 0.5, 0.3125, 0.5, 0.3125, 1.0, 0.2812, 1.0, 0.2812, 0.5, 0.75, 0.5, 0.75, 1.0, 0.7188, 1.0, 0.7188, 0.5, 0.625, 0.5, 0.625, 1.0, 0.5938, 1.0, 0.5938, 0.5, 0.3438, 0.5, 0.3438, 1.0, 0.3125, 1.0, 0.3125, 0.5, 0.7188, 0.5, 0.7188, 1.0, 0.6875, 1.0, 0.6875, 0.5, 0.5938, 0.5, 0.5938, 1.0, 0.5625, 1.0, 0.5625, 0.5, 0.375, 0.5, 0.375, 1.0, 0.3438, 1.0, 0.3438, 0.5, 0.6875, 0.5, 0.6875, 1.0, 0.6562, 1.0, 0.6562, 0.5, 0.5625, 0.5, 0.5625, 1.0, 0.5312, 1.0, 0.5312, 0.5, 0.4062, 0.5, 0.4062, 1.0, 0.375, 1.0, 0.375, 0.5, 0.6562, 0.5, 0.6562, 1.0, 0.625, 1.0, 0.625, 0.5, 0.5312, 0.5, 0.5312, 1.0, 0.5, 1.0, 0.5, 0.5, 0.4375, 0.5, 0.4375, 1.0, 0.4062, 1.0, 0.4062, 0.5, 0.625, 0.5, 0.625, 1.0, 0.5938, 1.0, 0.5938, 0.5, 0.5, 0.5, 0.5, 1.0, 0.4688, 1.0, 0.4688, 0.5, 0.4688, 0.5, 0.4688, 1.0, 0.4375, 1.0, 0.4375, 0.5, 0.5938, 0.5, 0.5938, 1.0, 0.5625, 1.0, 0.5625, 0.5, 0.4688, 0.5, 0.4688, 1.0, 0.4375, 1.0, 0.4375, 0.5, 0.5, 0.5, 0.5, 1.0, 0.4688, 1.0, 0.4688, 0.5, 0.5625, 0.5, 0.5625, 1.0, 0.5312, 1.0, 0.5312, 0.5, 0.4375, 0.5, 0.4375, 1.0, 0.4062, 1.0, 0.4062, 0.5, 0.5312, 0.5, 0.5312, 1.0, 0.5, 1.0, 0.5, 0.5, 0.5312, 0.5, 0.5312, 1.0, 0.5, 1.0, 0.5, 0.5, 0.4062, 0.5, 0.4062, 1.0, 0.375, 1.0, 0.375, 0.5, 0.5625, 0.5, 0.5625, 1.0, 0.5312, 1.0, 0.5312, 0.5, 0.5, 0.5, 0.5, 1.0, 0.4688, 1.0, 0.4688, 0.5, 0.375, 0.5, 0.375, 1.0, 0.3438, 1.0, 0.3438, 0.5, 0.5938, 0.5, 0.5938, 1.0, 0.5625, 1.0, 0.5625, 0.5, 0.4688, 0.5, 0.4688, 1.0, 0.4375, 1.0, 0.4375, 0.5, 0.3438, 0.5, 0.3438, 1.0, 0.3125, 1.0, 0.3125, 0.5, 0.625, 0.5, 0.625, 1.0, 0.5938, 1.0, 0.5938, 0.5, 0.4375, 0.5, 0.4375, 1.0, 0.4062, 1.0, 0.4062, 0.5, 0.3125, 0.5, 0.3125, 1.0, 0.2812, 1.0, 0.2812, 0.5, 0.6562, 0.5, 0.6562, 1.0, 0.625, 1.0, 0.625, 0.5, 0.4062, 0.5, 0.4062, 1.0, 0.375, 1.0, 0.375, 0.5, 0.2812, 0.5, 0.2812, 1.0, 0.25, 1.0, 0.25, 0.5, 0.6875, 0.5, 0.6875, 1.0, 0.6562, 1.0, 0.6562, 0.5, 0.375, 0.5, 0.375, 1.0, 0.3438, 1.0, 0.3438, 0.5, 0.25, 0.5, 0.25, 1.0, 0.2188, 1.0, 0.2188, 0.5, 0.7188, 0.5, 0.7188, 1.0, 0.6875, 1.0, 0.6875, 0.5, 0.3438, 0.5, 0.3438, 1.0, 0.3125, 1.0, 0.3125, 0.5, 0.2188, 0.5, 0.2188, 1.0, 0.1875, 1.0, 0.1875, 0.5, 0.75, 0.5, 0.75, 1.0, 0.7188, 1.0, 0.7188, 0.5, 0.3125, 0.5, 0.3125, 1.0, 0.2812, 1.0, 0.2812, 0.5, 0.1875, 0.5, 0.1875, 1.0, 0.1562, 1.0, 0.1562, 0.5, 0.7812, 0.5, 0.7812, 1.0, 0.75, 1.0, 0.75, 0.5, 0.2812, 0.5, 0.2812, 1.0, 0.25, 1.0, 0.25, 0.5, 0.1562, 0.5, 0.1562, 1.0, 0.125, 1.0, 0.125, 0.5, 0.8125, 0.5, 0.8125, 1.0, 0.7812, 1.0, 0.7812, 0.5, 0.25, 0.5, 0.25, 1.0, 0.2188, 1.0, 0.2188, 0.5, 0.125, 0.5, 0.125, 1.0, 0.09375, 1.0, 0.09375, 0.5, 0.8438, 0.5, 0.8438, 1.0, 0.8125, 1.0, 0.8125, 0.5, 0.2188, 0.5, 0.2188, 1.0, 0.1875, 1.0, 0.1875, 0.5, 0.09375, 0.5, 0.09375, 1.0, 0.0625, 1.0, 0.0625, 0.5, 0.875, 0.5, 0.875, 1.0, 0.8438, 1.0, 0.8438, 0.5, 0.1875, 0.5, 0.1875, 1.0, 0.1562, 1.0, 0.1562, 0.5, 0.2968, 0.4854, 0.25, 0.49, 0.2032, 0.4854, 0.1582, 0.4717, 0.1167, 0.4496, 0.08029, 0.4197, 0.05045, 0.3833, 0.02827, 0.3418, 0.01461, 0.2968, 0.01, 0.25, 0.01461, 0.2032, 0.02827, 0.1582, 0.05045, 0.1167, 0.08029, 0.08029, 0.1167, 0.05045, 0.1582, 0.02827, 0.2032, 0.01461, 0.25, 0.01, 0.2968, 0.01461, 0.3418, 0.02827, 0.3833, 0.05045, 0.4197, 0.08029, 0.4496, 0.1167, 0.4717, 0.1582, 0.4854, 0.2032, 0.49, 0.25, 0.4854, 0.2968, 0.4717, 0.3418, 0.4496, 0.3833, 0.4197, 0.4197, 0.3833, 0.4496, 0.3418, 0.4717, 0.9062, 0.5, 0.9062, 1.0, 0.875, 1.0, 0.875, 0.5, 0.1562, 0.5, 0.1562, 1.0, 0.125, 1.0, 0.125, 0.5, 0.75, 0.49, 0.7968, 0.4854, 0.8418, 0.4717, 0.8833, 0.4496, 0.9197, 0.4197, 0.9496, 0.3833, 0.9717, 0.3418, 0.9854, 0.2968, 0.99, 0.25, 0.9854, 0.2032, 0.9717, 0.1582, 0.9496, 0.1167, 0.9197, 0.08029, 0.8833, 0.05045, 0.8418, 0.02827, 0.7968, 0.01461, 0.75, 0.01, 0.7032, 0.01461, 0.6582, 0.02827, 0.6167, 0.05045, 0.5803, 0.08029, 0.5504, 0.1167, 0.5283, 0.1582, 0.5146, 0.2032, 0.51, 0.25, 0.5146, 0.2968, 0.5283, 0.3418, 0.5504, 0.3833, 0.5803, 0.4197, 0.6167, 0.4496, 0.6582, 0.4717, 0.7032, 0.4854, 0.9375, 0.5, 0.9375, 1.0, 0.9062, 1.0, 0.9062, 0.5, 0.125, 0.5, 0.125, 1.0, 0.09375, 1.0, 0.09375, 0.5, 0.03125, 0.5, 0.03125, 1.0, 0.0, 1.0, 0.0, 0.5, 0.9688, 0.5, 0.9688, 1.0, 0.9375, 1.0, 0.9375, 0.5, 0.09375, 0.5, 0.09375, 1.0, 0.0625, 1.0, 0.0625, 0.5, 0.2968, 0.4854, 0.25, 0.49, 0.2032, 0.4854, 0.1582, 0.4717, 0.1167, 0.4496, 0.08029, 0.4197, 0.05045, 0.3833, 0.02827, 0.3418, 0.01461, 0.2968, 0.01, 0.25, 0.01461, 0.2032, 0.02827, 0.1582, 0.05045, 0.1167, 0.08029, 0.08029, 0.1167, 0.05045, 0.1582, 0.02827, 0.2032, 0.01461, 0.25, 0.01, 0.2968, 0.01461, 0.3418, 0.02827, 0.3833, 0.05045, 0.4197, 0.08029, 0.4496, 0.1167, 0.4717, 0.1582, 0.4854, 0.2032, 0.49, 0.25, 0.4854, 0.2968, 0.4717, 0.3418, 0.4496, 0.3833, 0.4197, 0.4197, 0.3833, 0.4496, 0.3418, 0.4717, 1.0, 0.5, 1.0, 1.0, 0.9688, 1.0, 0.9688, 0.5, 0.0625, 0.5, 0.0625, 1.0, 0.03125, 1.0, 0.03125, 0.5, 0.875, 0.5, 0.875, 1.0, 0.8438, 1.0, 0.8438, 0.5, 0.0625, 0.5, 0.0625, 1.0, 0.03125, 1.0, 0.03125, 0.5, 0.03125, 0.5, 0.03125, 1.0, 0.0, 1.0, 0.0, 0.5, 0.75, 0.49, 0.7968, 0.4854, 0.8418, 0.4717, 0.8833, 0.4496, 0.9197, 0.4197, 0.9496, 0.3833, 0.9717, 0.3418, 0.9854, 0.2968, 0.99, 0.25, 0.9854, 0.2032, 0.9717, 0.1582, 0.9496, 0.1167, 0.9197, 0.08029, 0.8833, 0.05045, 0.8418, 0.02827, 0.7968, 0.01461, 0.75, 0.01, 0.7032, 0.01461, 0.6582, 0.02827, 0.6167, 0.05045, 0.5803, 0.08029, 0.5504, 0.1167, 0.5283, 0.1582, 0.5146, 0.2032, 0.51, 0.25, 0.5146, 0.2968, 0.5283, 0.3418, 0.5504, 0.3833, 0.5803, 0.4197, 0.6167, 0.4496, 0.6582, 0.4717, 0.7032, 0.4854, 0.9375, 0.5, 0.9375, 1.0, 0.9062, 1.0, 0.9062, 0.5, 0.03125, 0.5, 0.03125, 1.0, 0.0, 1.0, 0.0, 0.5, 0.9688, 0.5, 0.9688, 1.0, 0.9375, 1.0, 0.9375, 0.5, 1.0, 0.5, 1.0, 1.0, 0.9688, 1.0, 0.9688, 0.5, 0.0625, 0.5, 0.0625, 1.0, 0.03125, 1.0, 0.03125, 0.5, 0.564, 0.2902, 0.564, 0.4598, 0.5625, 0.4711, 0.5625, 0.2789, 0.5684, 0.4543, 0.5684, 0.2957, 0.5699, 0.2863, 0.5699, 0.4637, 0.5684, 0.2957, 0.564, 0.2902, 0.5625, 0.2789, 0.5699, 0.2863, 0.564, 0.4598, 0.5684, 0.4543, 0.5699, 0.4637, 0.5625, 0.4711, 0.5684, 0.2957, 0.5684, 0.4543, 0.564, 0.4598, 0.564, 0.2902, 0.564, 0.4598, 0.564, 0.2902, 0.564, 0.2902, 0.564, 0.4598, 0.5684, 0.4543, 0.564, 0.4598, 0.564, 0.4598, 0.5684, 0.4543, 0.5684, 0.2957, 0.5684, 0.4543, 0.5684, 0.4543, 0.5684, 0.2957, 0.5075, 0.7864, 0.5075, 0.9636, 0.5, 0.9711, 0.5, 0.7789, 0.5611, 0.9673, 0.5564, 0.9626, 0.5564, 0.9626, 0.5611, 0.9673, 0.5075, 0.9636, 0.555, 0.9636, 0.5625, 0.9711, 0.5, 0.9711, 0.555, 0.7864, 0.5075, 0.7864, 0.5, 0.7789, 0.5625, 0.7789, 0.5611, 0.9673, 0.5611, 0.7827, 0.5625, 0.7789, 0.5625, 0.9711, 0.5564, 0.7874, 0.5564, 0.9626, 0.555, 0.9636, 0.555, 0.7864, 0.5564, 0.9626, 0.5611, 0.9673, 0.5625, 0.9711, 0.555, 0.9636, 0.5611, 0.7827, 0.5564, 0.7874, 0.555, 0.7864, 0.5625, 0.7789, 0.5564, 0.9626, 0.5564, 0.7874, 0.5611, 0.7827, 0.5611, 0.9673, 0.5611, 0.7827, 0.5611, 0.9673, 0.5611, 0.9673, 0.5611, 0.7827, 0.5564, 0.7874, 0.5611, 0.7827, 0.5611, 0.7827, 0.5564, 0.7874, 0.5564, 0.9626, 0.5564, 0.7874, 0.5564, 0.7874, 0.5564, 0.9626, 0.5127, 0.7916, 0.5127, 0.9584, 0.5075, 0.9636, 0.5075, 0.7864, 0.5498, 0.9584, 0.5498, 0.7916, 0.555, 0.7864, 0.555, 0.9636, 0.5127, 0.9584, 0.5498, 0.9584, 0.555, 0.9636, 0.5075, 0.9636, 0.5498, 0.7916, 0.5127, 0.7916, 0.5075, 0.7864, 0.555, 0.7864, 0.5127, 0.7916, 0.5498, 0.7916, 0.5498, 0.9584, 0.5127, 0.9584, 0.5498, 0.7916, 0.5498, 0.9584, 0.5498, 0.9584, 0.5498, 0.7916, 0.5498, 0.9584, 0.5127, 0.9584, 0.5127, 0.9584, 0.5498, 0.9584, 0.5127, 0.9584, 0.5127, 0.7916, 0.5127, 0.7916, 0.5127, 0.9584])
me_cube.materials.append(mat_material)
me_cube.materials.append(mat_material_001)
me_cube.use_mirror_vertex_groups = False
me_cube.update()

# ---- objects
ob_cube = bpy.data.objects.new('Cube', me_cube)

# ---- transforms, parenting, visibility, modifiers, constraints
ob_cube.location = (0.0, 0.0, 0.0)
ob_cube.lock_rotations_4d = False
ob_cube.empty_display_type = 'ARROWS'
ob_cube.lineart.crease_threshold = 0.0
_m = ob_cube.modifiers.new('Smooth by Angle', 'NODES')
_m.node_group = ng_smooth_by_angle
_m.show_group_selector = False

# ---- collection membership
col_collection.objects.link(ob_cube)

# ---- scene / render settings (as saved in the file)
scene.frame_start = 1; scene.frame_end = 250; scene.frame_set(1)
scene.render.engine = 'BLENDER_EEVEE_NEXT'
bpy.context.view_layer.update()

# ---- added for rendering (the .blend has no active camera and no usable light): camera, sun
cam_auto = bpy.data.cameras.new('AutoCamera')
cam_auto.lens = 50.0
cam_auto.sensor_width = 36.0
cam_auto.clip_end = 1000.0
ob_auto_camera = bpy.data.objects.new('AutoCamera', cam_auto)
scene.collection.objects.link(ob_auto_camera)
ob_auto_camera.location = (1.72258, -2.00935, 1.41732)
ob_auto_camera.rotation_euler = (1.09748, -7.21219e-08, 0.694738)
scene.camera = ob_auto_camera
light_auto_sun = bpy.data.lights.new('AutoSun', 'SUN')
light_auto_sun.energy = 3.0
light_auto_sun.angle = 0.0523599
ob_auto_sun = bpy.data.objects.new('AutoSun', light_auto_sun)
scene.collection.objects.link(ob_auto_sun)
ob_auto_sun.rotation_euler = (0.872665, 0.174533, 0.523599)
bpy.context.view_layer.update()
